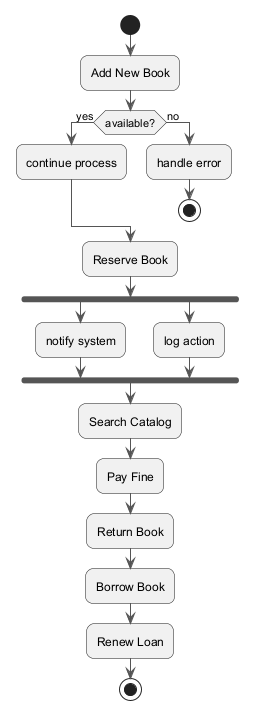

The diagram above was rendered by PlantUML. Its source (embedded in the PNG):
@startuml
skinparam backgroundColor #FFFFFF
skinparam roundCorner 15
skinparam ArrowColor #555555
start
:Add New Book;
if (available?) then (yes)
:continue process;
else (no)
:handle error;
stop
endif
:Reserve Book;
fork
:notify system;
fork again
:log action;
end fork
:Search Catalog;
:Pay Fine;
:Return Book;
:Borrow Book;
:Renew Loan;
stop
@enduml